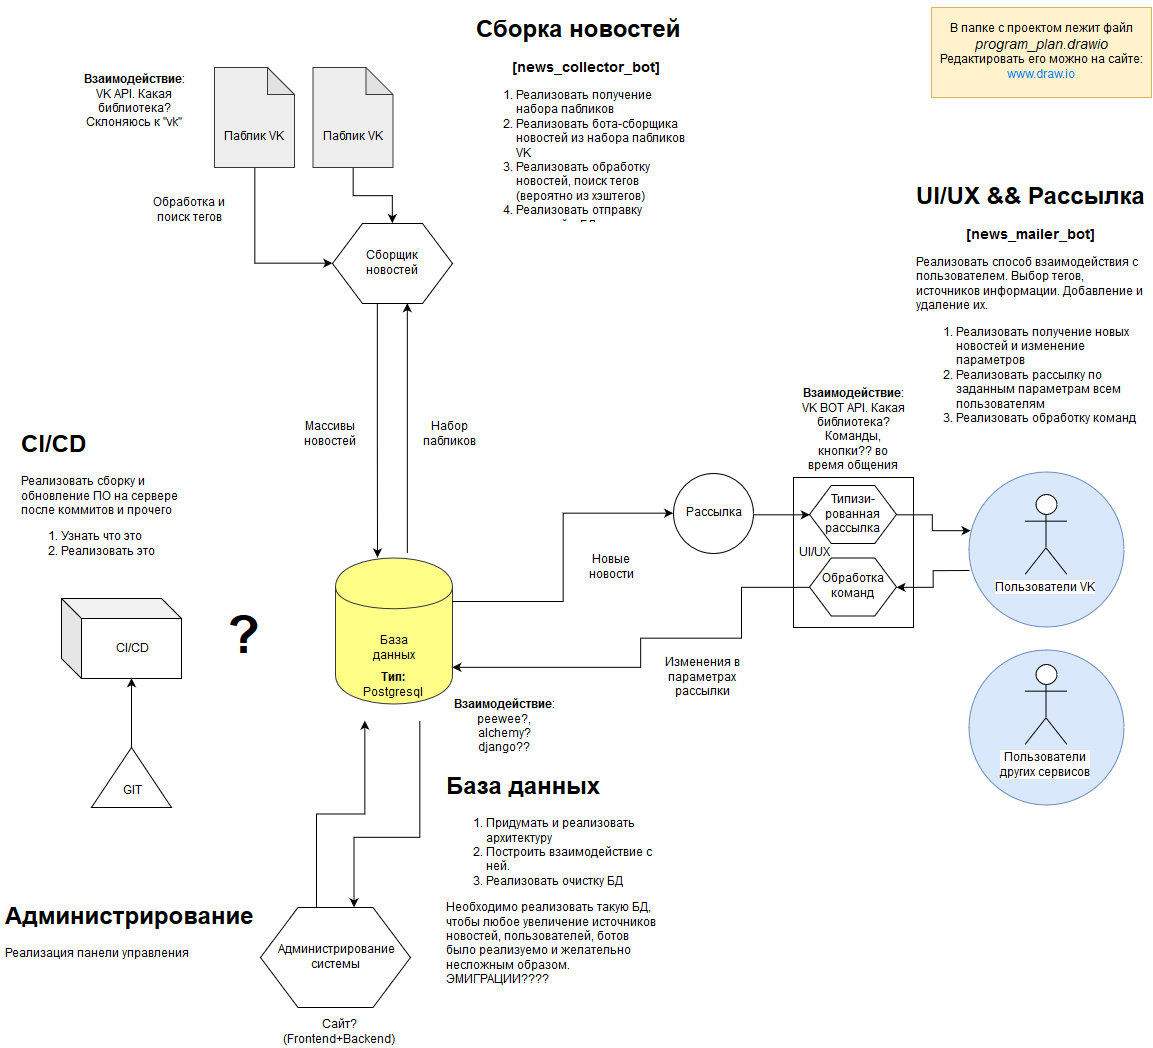

The diagram above was exported from draw.io. Its source (the exported page's mxGraphModel, read from the mxfile embedded in the PNG):
<mxGraphModel dx="700" dy="391" grid="1" gridSize="10" guides="1" tooltips="1" connect="1" arrows="1" fold="1" page="1" pageScale="1" pageWidth="1169" pageHeight="1654" math="0" shadow="0">
  <root>
    <mxCell id="0" />
    <mxCell id="1" parent="0" />
    <mxCell id="fxLxvlHb8nbCscMvTVc--55" value="" style="rounded=0;whiteSpace=wrap;html=1;" parent="1" vertex="1">
      <mxGeometry x="802" y="480" width="120" height="150" as="geometry" />
    </mxCell>
    <mxCell id="fxLxvlHb8nbCscMvTVc--48" style="edgeStyle=orthogonalEdgeStyle;rounded=0;orthogonalLoop=1;jettySize=auto;html=1;entryX=0.625;entryY=1;entryDx=0;entryDy=0;exitX=0.615;exitY=-0.031;exitDx=0;exitDy=0;exitPerimeter=0;" parent="1" source="fxLxvlHb8nbCscMvTVc--2" target="fxLxvlHb8nbCscMvTVc--40" edge="1">
      <mxGeometry relative="1" as="geometry">
        <Array as="points" />
        <mxPoint x="416" y="547" as="sourcePoint" />
      </mxGeometry>
    </mxCell>
    <mxCell id="fxLxvlHb8nbCscMvTVc--2" value="" style="shape=cylinder;whiteSpace=wrap;html=1;boundedLbl=1;backgroundOutline=1;fillColor=#ffff88;strokeColor=#36393d;" parent="1" vertex="1">
      <mxGeometry x="344" y="560.5" width="117" height="146" as="geometry" />
    </mxCell>
    <mxCell id="fxLxvlHb8nbCscMvTVc--6" value="База данных" style="text;html=1;strokeColor=none;fillColor=none;align=center;verticalAlign=middle;whiteSpace=wrap;rounded=0;" parent="1" vertex="1">
      <mxGeometry x="382.5" y="641" width="40" height="20" as="geometry" />
    </mxCell>
    <mxCell id="fxLxvlHb8nbCscMvTVc--7" value="&lt;h1&gt;База данных&lt;br&gt;&lt;/h1&gt;&lt;ol&gt;&lt;li&gt;Придумать и реализовать архитектуру &lt;/li&gt;&lt;li&gt;Построить взаимодействие с ней. &lt;/li&gt;&lt;li&gt;Реализовать очистку БД&lt;br&gt;&lt;/li&gt;&lt;/ol&gt;&lt;p&gt;Необходимо реализовать такую БД, чтобы любое увеличение источников новостей, пользователей, ботов было реализуемо и желательно несложным образом. ЭМИГРАЦИИ????&lt;/p&gt;" style="text;html=1;strokeColor=none;fillColor=none;spacing=5;spacingTop=-20;whiteSpace=wrap;overflow=hidden;rounded=0;" parent="1" vertex="1">
      <mxGeometry x="450" y="770" width="220" height="220" as="geometry" />
    </mxCell>
    <mxCell id="fxLxvlHb8nbCscMvTVc--8" value="&lt;div&gt;&lt;b&gt;Взаимодействие&lt;/b&gt;:&lt;/div&gt;&lt;div&gt;peewee?, alchemy?&lt;/div&gt;&lt;div&gt;django??&lt;br&gt;&lt;/div&gt;" style="text;html=1;strokeColor=none;fillColor=none;align=center;verticalAlign=middle;whiteSpace=wrap;rounded=0;" parent="1" vertex="1">
      <mxGeometry x="458" y="699.5" width="110" height="60" as="geometry" />
    </mxCell>
    <mxCell id="WEeffZEhZPKXwc95iQPf-8" style="edgeStyle=orthogonalEdgeStyle;rounded=0;orthogonalLoop=1;jettySize=auto;html=1;exitX=0.75;exitY=1;exitDx=0;exitDy=0;entryX=0.625;entryY=0;entryDx=0;entryDy=0;" edge="1" parent="1" source="fxLxvlHb8nbCscMvTVc--9" target="WEeffZEhZPKXwc95iQPf-5">
      <mxGeometry relative="1" as="geometry">
        <Array as="points">
          <mxPoint x="429" y="840" />
          <mxPoint x="363" y="840" />
        </Array>
      </mxGeometry>
    </mxCell>
    <mxCell id="fxLxvlHb8nbCscMvTVc--9" value="&lt;div&gt;&lt;b&gt;Тип:&lt;/b&gt;&lt;/div&gt;&lt;div&gt;Postgresql&lt;/div&gt;" style="text;html=1;strokeColor=none;fillColor=none;align=center;verticalAlign=middle;whiteSpace=wrap;rounded=0;" parent="1" vertex="1">
      <mxGeometry x="346" y="653.5" width="110" height="70" as="geometry" />
    </mxCell>
    <mxCell id="fxLxvlHb8nbCscMvTVc--11" value="" style="ellipse;whiteSpace=wrap;html=1;aspect=fixed;fillColor=#dae8fc;strokeColor=#6c8ebf;" parent="1" vertex="1">
      <mxGeometry x="977" y="474.5" width="155" height="155" as="geometry" />
    </mxCell>
    <mxCell id="fxLxvlHb8nbCscMvTVc--12" value="Пользователи VK" style="shape=umlActor;verticalLabelPosition=bottom;labelBackgroundColor=#ffffff;verticalAlign=top;html=1;outlineConnect=0;" parent="1" vertex="1">
      <mxGeometry x="1033.5" y="497" width="42" height="80" as="geometry" />
    </mxCell>
    <mxCell id="fxLxvlHb8nbCscMvTVc--15" value="" style="ellipse;whiteSpace=wrap;html=1;aspect=fixed;fillColor=#dae8fc;strokeColor=#6c8ebf;" parent="1" vertex="1">
      <mxGeometry x="977" y="652" width="155" height="155" as="geometry" />
    </mxCell>
    <mxCell id="fxLxvlHb8nbCscMvTVc--16" value="&lt;div&gt;Пользователи &lt;br&gt;&lt;/div&gt;&lt;div&gt;других сервисов&lt;br&gt;&lt;/div&gt;" style="shape=umlActor;verticalLabelPosition=bottom;labelBackgroundColor=#ffffff;verticalAlign=top;html=1;outlineConnect=0;" parent="1" vertex="1">
      <mxGeometry x="1033.5" y="667" width="42" height="80" as="geometry" />
    </mxCell>
    <mxCell id="fxLxvlHb8nbCscMvTVc--17" value="&lt;h1&gt;UI/UX &amp;amp;&amp;amp; Рассылка&lt;br&gt;&lt;/h1&gt;&lt;div align=&quot;center&quot;&gt;&lt;b&gt;&lt;font style=&quot;font-size: 14px&quot;&gt;[news_mailer_bot]&lt;/font&gt;&lt;/b&gt;&lt;br&gt;&lt;/div&gt;&lt;p&gt;Реализовать способ взаимодействия с пользователем. Выбор тегов, источников информации. Добавление и удаление их.&lt;/p&gt;&lt;ol&gt;&lt;li&gt;Реализовать получение новых новостей и изменение параметров&lt;/li&gt;&lt;li&gt;Реализовать рассылку по заданным параметрам всем пользователям&lt;/li&gt;&lt;li&gt;Реализовать обработку команд&lt;br&gt;&lt;/li&gt;&lt;/ol&gt;&lt;p&gt;&lt;br&gt;&lt;/p&gt;" style="text;html=1;strokeColor=none;fillColor=none;spacing=5;spacingTop=-20;whiteSpace=wrap;overflow=hidden;rounded=0;" parent="1" vertex="1">
      <mxGeometry x="920" y="180" width="240" height="270" as="geometry" />
    </mxCell>
    <mxCell id="fxLxvlHb8nbCscMvTVc--22" style="edgeStyle=orthogonalEdgeStyle;rounded=0;orthogonalLoop=1;jettySize=auto;html=1;exitX=1;exitY=0.5;exitDx=0;exitDy=0;entryX=0.012;entryY=0.376;entryDx=0;entryDy=0;entryPerimeter=0;" parent="1" source="fxLxvlHb8nbCscMvTVc--56" target="fxLxvlHb8nbCscMvTVc--11" edge="1">
      <mxGeometry relative="1" as="geometry">
        <mxPoint x="907" y="533" as="sourcePoint" />
      </mxGeometry>
    </mxCell>
    <mxCell id="fxLxvlHb8nbCscMvTVc--23" style="edgeStyle=orthogonalEdgeStyle;rounded=0;orthogonalLoop=1;jettySize=auto;html=1;entryX=1;entryY=0.5;entryDx=0;entryDy=0;" parent="1" target="fxLxvlHb8nbCscMvTVc--52" edge="1">
      <mxGeometry relative="1" as="geometry">
        <mxPoint x="978" y="573" as="sourcePoint" />
        <mxPoint x="930" y="590" as="targetPoint" />
      </mxGeometry>
    </mxCell>
    <mxCell id="fxLxvlHb8nbCscMvTVc--27" value="&lt;div&gt;&lt;b&gt;Взаимодействие&lt;/b&gt;:&lt;/div&gt;&lt;div&gt;VK BOT API. Какая библиотека?&lt;/div&gt;&lt;div&gt;Команды, кнопки?? во время общения&lt;br&gt;&lt;/div&gt;" style="text;html=1;strokeColor=none;fillColor=none;align=center;verticalAlign=middle;whiteSpace=wrap;rounded=0;" parent="1" vertex="1">
      <mxGeometry x="807" y="398" width="110" height="69" as="geometry" />
    </mxCell>
    <mxCell id="fxLxvlHb8nbCscMvTVc--59" style="edgeStyle=orthogonalEdgeStyle;rounded=0;orthogonalLoop=1;jettySize=auto;html=1;exitX=1;exitY=0.5;exitDx=0;exitDy=0;entryX=0;entryY=0.5;entryDx=0;entryDy=0;" parent="1" source="fxLxvlHb8nbCscMvTVc--66" target="fxLxvlHb8nbCscMvTVc--56" edge="1">
      <mxGeometry relative="1" as="geometry">
        <mxPoint x="700" y="594" as="sourcePoint" />
        <Array as="points">
          <mxPoint x="758" y="516" />
          <mxPoint x="758" y="517" />
        </Array>
      </mxGeometry>
    </mxCell>
    <mxCell id="fxLxvlHb8nbCscMvTVc--44" style="edgeStyle=orthogonalEdgeStyle;rounded=0;orthogonalLoop=1;jettySize=auto;html=1;entryX=0.5;entryY=0;entryDx=0;entryDy=0;" parent="1" source="fxLxvlHb8nbCscMvTVc--33" target="fxLxvlHb8nbCscMvTVc--40" edge="1">
      <mxGeometry relative="1" as="geometry" />
    </mxCell>
    <mxCell id="fxLxvlHb8nbCscMvTVc--33" value="" style="shape=note;whiteSpace=wrap;html=1;backgroundOutline=1;darkOpacity=0.05;size=27;fillColor=#eeeeee;strokeColor=#36393d;" parent="1" vertex="1">
      <mxGeometry x="321.5" y="70" width="80" height="100" as="geometry" />
    </mxCell>
    <mxCell id="fxLxvlHb8nbCscMvTVc--36" value="Паблик VK" style="text;html=1;strokeColor=none;fillColor=none;align=center;verticalAlign=middle;whiteSpace=wrap;rounded=0;" parent="1" vertex="1">
      <mxGeometry x="324.5" y="130" width="72" height="20" as="geometry" />
    </mxCell>
    <mxCell id="fxLxvlHb8nbCscMvTVc--42" style="edgeStyle=orthogonalEdgeStyle;rounded=0;orthogonalLoop=1;jettySize=auto;html=1;entryX=0;entryY=0.5;entryDx=0;entryDy=0;" parent="1" source="fxLxvlHb8nbCscMvTVc--37" target="fxLxvlHb8nbCscMvTVc--40" edge="1">
      <mxGeometry relative="1" as="geometry">
        <mxPoint x="300" y="270" as="targetPoint" />
        <Array as="points">
          <mxPoint x="263" y="266" />
        </Array>
      </mxGeometry>
    </mxCell>
    <mxCell id="fxLxvlHb8nbCscMvTVc--37" value="" style="shape=note;whiteSpace=wrap;html=1;backgroundOutline=1;darkOpacity=0.05;size=27;fillColor=#eeeeee;strokeColor=#36393d;" parent="1" vertex="1">
      <mxGeometry x="223" y="70" width="80" height="100" as="geometry" />
    </mxCell>
    <mxCell id="fxLxvlHb8nbCscMvTVc--38" value="Паблик VK" style="text;html=1;strokeColor=none;fillColor=none;align=center;verticalAlign=middle;whiteSpace=wrap;rounded=0;" parent="1" vertex="1">
      <mxGeometry x="226" y="130" width="72" height="20" as="geometry" />
    </mxCell>
    <mxCell id="fxLxvlHb8nbCscMvTVc--47" style="edgeStyle=orthogonalEdgeStyle;rounded=0;orthogonalLoop=1;jettySize=auto;html=1;exitX=0.375;exitY=1;exitDx=0;exitDy=0;" parent="1" source="fxLxvlHb8nbCscMvTVc--40" edge="1">
      <mxGeometry relative="1" as="geometry">
        <mxPoint x="386" y="560" as="targetPoint" />
      </mxGeometry>
    </mxCell>
    <mxCell id="fxLxvlHb8nbCscMvTVc--40" value="" style="shape=hexagon;perimeter=hexagonPerimeter2;whiteSpace=wrap;html=1;" parent="1" vertex="1">
      <mxGeometry x="341" y="226" width="120" height="80" as="geometry" />
    </mxCell>
    <mxCell id="fxLxvlHb8nbCscMvTVc--41" value="Сборщик новостей" style="text;html=1;strokeColor=none;fillColor=none;align=center;verticalAlign=middle;whiteSpace=wrap;rounded=0;" parent="1" vertex="1">
      <mxGeometry x="380" y="256" width="40" height="20" as="geometry" />
    </mxCell>
    <mxCell id="fxLxvlHb8nbCscMvTVc--43" value="Обработка и поиск тегов" style="text;html=1;strokeColor=none;fillColor=none;align=center;verticalAlign=middle;whiteSpace=wrap;rounded=0;" parent="1" vertex="1">
      <mxGeometry x="148" y="196" width="100" height="34" as="geometry" />
    </mxCell>
    <mxCell id="fxLxvlHb8nbCscMvTVc--45" value="&lt;h1&gt;Сборка новостей&lt;/h1&gt;&lt;div align=&quot;center&quot;&gt;&lt;b&gt;&lt;font style=&quot;font-size: 14px&quot;&gt;[news_collector_bot]&lt;/font&gt;&lt;/b&gt;&lt;br&gt;&lt;/div&gt;&lt;ol&gt;&lt;li&gt;Реализовать получение набора пабликов&lt;br&gt;&lt;/li&gt;&lt;li&gt;Реализовать бота-сборщика новостей из набора пабликов VK&lt;/li&gt;&lt;li&gt;Реализовать обработку новостей, поиск тегов (вероятно из хэштегов)&lt;/li&gt;&lt;li&gt;Реализовать отправку новостей в БД&lt;br&gt;&lt;/li&gt;&lt;/ol&gt;" style="text;html=1;strokeColor=none;fillColor=none;spacing=5;spacingTop=-20;whiteSpace=wrap;overflow=hidden;rounded=0;" parent="1" vertex="1">
      <mxGeometry x="480" y="13" width="230" height="214" as="geometry" />
    </mxCell>
    <mxCell id="fxLxvlHb8nbCscMvTVc--49" value="Набор пабликов" style="text;html=1;strokeColor=none;fillColor=none;align=center;verticalAlign=middle;whiteSpace=wrap;rounded=0;" parent="1" vertex="1">
      <mxGeometry x="438" y="427" width="40" height="20" as="geometry" />
    </mxCell>
    <mxCell id="fxLxvlHb8nbCscMvTVc--50" value="Массивы новостей" style="text;html=1;strokeColor=none;fillColor=none;align=center;verticalAlign=middle;whiteSpace=wrap;rounded=0;" parent="1" vertex="1">
      <mxGeometry x="318" y="427" width="40" height="20" as="geometry" />
    </mxCell>
    <mxCell id="fxLxvlHb8nbCscMvTVc--52" value="" style="shape=hexagon;perimeter=hexagonPerimeter2;whiteSpace=wrap;html=1;" parent="1" vertex="1">
      <mxGeometry x="818" y="560.5" width="87" height="58" as="geometry" />
    </mxCell>
    <mxCell id="fxLxvlHb8nbCscMvTVc--53" value="Обработка команд" style="text;html=1;strokeColor=none;fillColor=none;align=center;verticalAlign=middle;whiteSpace=wrap;rounded=0;" parent="1" vertex="1">
      <mxGeometry x="829" y="575" width="65" height="29" as="geometry" />
    </mxCell>
    <mxCell id="fxLxvlHb8nbCscMvTVc--56" value="" style="shape=hexagon;perimeter=hexagonPerimeter2;whiteSpace=wrap;html=1;" parent="1" vertex="1">
      <mxGeometry x="818" y="488" width="87" height="58" as="geometry" />
    </mxCell>
    <mxCell id="fxLxvlHb8nbCscMvTVc--57" value="&lt;div&gt;Типизи-рованная&lt;/div&gt;&lt;div&gt;рассылка&lt;br&gt;&lt;/div&gt;" style="text;html=1;strokeColor=none;fillColor=none;align=center;verticalAlign=middle;whiteSpace=wrap;rounded=0;" parent="1" vertex="1">
      <mxGeometry x="829" y="502.5" width="65" height="29" as="geometry" />
    </mxCell>
    <mxCell id="fxLxvlHb8nbCscMvTVc--58" value="UI/UX" style="text;html=1;strokeColor=none;fillColor=none;align=center;verticalAlign=middle;whiteSpace=wrap;rounded=0;" parent="1" vertex="1">
      <mxGeometry x="805" y="546" width="35" height="20" as="geometry" />
    </mxCell>
    <mxCell id="fxLxvlHb8nbCscMvTVc--62" value="Новые новости" style="text;html=1;strokeColor=none;fillColor=none;align=center;verticalAlign=middle;whiteSpace=wrap;rounded=0;" parent="1" vertex="1">
      <mxGeometry x="592" y="555" width="56" height="31" as="geometry" />
    </mxCell>
    <mxCell id="fxLxvlHb8nbCscMvTVc--64" value="Изменения в параметрах рассылки" style="text;html=1;strokeColor=none;fillColor=none;align=center;verticalAlign=middle;whiteSpace=wrap;rounded=0;" parent="1" vertex="1">
      <mxGeometry x="658" y="653.5" width="106" height="53" as="geometry" />
    </mxCell>
    <mxCell id="fxLxvlHb8nbCscMvTVc--63" style="edgeStyle=orthogonalEdgeStyle;rounded=0;orthogonalLoop=1;jettySize=auto;html=1;exitX=0;exitY=0.5;exitDx=0;exitDy=0;" parent="1" edge="1">
      <mxGeometry relative="1" as="geometry">
        <mxPoint x="818" y="590" as="sourcePoint" />
        <mxPoint x="461" y="670" as="targetPoint" />
        <Array as="points">
          <mxPoint x="750" y="590" />
          <mxPoint x="750" y="641" />
          <mxPoint x="649" y="641" />
          <mxPoint x="649" y="670" />
          <mxPoint x="461" y="670" />
        </Array>
      </mxGeometry>
    </mxCell>
    <mxCell id="fxLxvlHb8nbCscMvTVc--66" value="" style="ellipse;whiteSpace=wrap;html=1;aspect=fixed;" parent="1" vertex="1">
      <mxGeometry x="682" y="476" width="80" height="80" as="geometry" />
    </mxCell>
    <mxCell id="fxLxvlHb8nbCscMvTVc--67" style="edgeStyle=orthogonalEdgeStyle;rounded=0;orthogonalLoop=1;jettySize=auto;html=1;entryX=0;entryY=0.5;entryDx=0;entryDy=0;exitX=1;exitY=0.3;exitDx=0;exitDy=0;" parent="1" source="fxLxvlHb8nbCscMvTVc--2" target="fxLxvlHb8nbCscMvTVc--66" edge="1">
      <mxGeometry relative="1" as="geometry">
        <mxPoint x="496" y="594" as="sourcePoint" />
        <mxPoint x="818" y="517" as="targetPoint" />
      </mxGeometry>
    </mxCell>
    <mxCell id="fxLxvlHb8nbCscMvTVc--68" value="Рассылка" style="text;html=1;strokeColor=none;fillColor=none;align=center;verticalAlign=middle;whiteSpace=wrap;rounded=0;" parent="1" vertex="1">
      <mxGeometry x="691" y="506" width="62" height="20" as="geometry" />
    </mxCell>
    <mxCell id="fxLxvlHb8nbCscMvTVc--71" value="" style="shape=cube;whiteSpace=wrap;html=1;boundedLbl=1;backgroundOutline=1;darkOpacity=0.05;darkOpacity2=0.1;" parent="1" vertex="1">
      <mxGeometry x="70" y="601" width="120" height="80" as="geometry" />
    </mxCell>
    <mxCell id="fxLxvlHb8nbCscMvTVc--72" value="CI/CD" style="text;html=1;strokeColor=none;fillColor=none;align=center;verticalAlign=middle;whiteSpace=wrap;rounded=0;" parent="1" vertex="1">
      <mxGeometry x="120" y="642" width="40" height="20" as="geometry" />
    </mxCell>
    <mxCell id="fxLxvlHb8nbCscMvTVc--75" style="edgeStyle=orthogonalEdgeStyle;rounded=0;orthogonalLoop=1;jettySize=auto;html=1;exitX=1;exitY=0.5;exitDx=0;exitDy=0;entryX=0;entryY=0;entryDx=70;entryDy=80;entryPerimeter=0;" parent="1" source="fxLxvlHb8nbCscMvTVc--73" target="fxLxvlHb8nbCscMvTVc--71" edge="1">
      <mxGeometry relative="1" as="geometry" />
    </mxCell>
    <mxCell id="fxLxvlHb8nbCscMvTVc--73" value="" style="triangle;whiteSpace=wrap;html=1;rotation=-90;" parent="1" vertex="1">
      <mxGeometry x="110" y="740" width="60" height="80" as="geometry" />
    </mxCell>
    <mxCell id="fxLxvlHb8nbCscMvTVc--74" value="GIT" style="text;html=1;strokeColor=none;fillColor=none;align=center;verticalAlign=middle;whiteSpace=wrap;rounded=0;" parent="1" vertex="1">
      <mxGeometry x="120" y="784" width="40" height="20" as="geometry" />
    </mxCell>
    <mxCell id="fxLxvlHb8nbCscMvTVc--76" value="&lt;h1&gt;CI/CD&lt;/h1&gt;&lt;p&gt;Реализовать сборку и обновление ПО на сервере после коммитов и прочего&lt;br&gt;&lt;/p&gt;&lt;ol&gt;&lt;li&gt;Узнать что это&lt;/li&gt;&lt;li&gt;Реализовать это&lt;br&gt;&lt;/li&gt;&lt;/ol&gt;" style="text;html=1;strokeColor=none;fillColor=none;spacing=5;spacingTop=-20;whiteSpace=wrap;overflow=hidden;rounded=0;" parent="1" vertex="1">
      <mxGeometry x="25" y="428" width="190" height="142" as="geometry" />
    </mxCell>
    <mxCell id="WEeffZEhZPKXwc95iQPf-3" value="&lt;div&gt;&lt;b&gt;Взаимодействие&lt;/b&gt;:&lt;/div&gt;&lt;div&gt;VK API. Какая библиотека?&lt;/div&gt;&lt;div&gt;Склоняюсь к &quot;vk&quot;&lt;br&gt;&lt;/div&gt;" style="text;html=1;strokeColor=none;fillColor=none;align=center;verticalAlign=middle;whiteSpace=wrap;rounded=0;" vertex="1" parent="1">
      <mxGeometry x="88" y="70.16666666666666" width="110" height="69" as="geometry" />
    </mxCell>
    <mxCell id="WEeffZEhZPKXwc95iQPf-4" value="&lt;font size=&quot;1&quot;&gt;&lt;b style=&quot;font-size: 53px&quot;&gt;?&lt;/b&gt;&lt;/font&gt;" style="text;html=1;strokeColor=none;fillColor=none;align=center;verticalAlign=middle;whiteSpace=wrap;rounded=0;" vertex="1" parent="1">
      <mxGeometry x="232" y="629.3333333333333" width="40" height="20" as="geometry" />
    </mxCell>
    <mxCell id="WEeffZEhZPKXwc95iQPf-7" style="edgeStyle=orthogonalEdgeStyle;rounded=0;orthogonalLoop=1;jettySize=auto;html=1;exitX=0.375;exitY=0;exitDx=0;exitDy=0;entryX=0.25;entryY=1;entryDx=0;entryDy=0;" edge="1" parent="1" source="WEeffZEhZPKXwc95iQPf-5" target="fxLxvlHb8nbCscMvTVc--9">
      <mxGeometry relative="1" as="geometry" />
    </mxCell>
    <mxCell id="WEeffZEhZPKXwc95iQPf-5" value="" style="shape=hexagon;perimeter=hexagonPerimeter2;whiteSpace=wrap;html=1;" vertex="1" parent="1">
      <mxGeometry x="269" y="910" width="150" height="100" as="geometry" />
    </mxCell>
    <mxCell id="WEeffZEhZPKXwc95iQPf-6" value="&lt;div&gt;Администрирование&lt;/div&gt;&lt;div&gt;системы&lt;br&gt;&lt;/div&gt;" style="text;html=1;strokeColor=none;fillColor=none;align=center;verticalAlign=middle;whiteSpace=wrap;rounded=0;" vertex="1" parent="1">
      <mxGeometry x="278" y="945" width="132" height="30" as="geometry" />
    </mxCell>
    <mxCell id="WEeffZEhZPKXwc95iQPf-9" value="&lt;h1&gt;Администрирование&lt;br&gt;&lt;/h1&gt;&lt;p&gt;Реализация панели управления&lt;br&gt;&lt;/p&gt;" style="text;html=1;strokeColor=none;fillColor=none;spacing=5;spacingTop=-20;whiteSpace=wrap;overflow=hidden;rounded=0;" vertex="1" parent="1">
      <mxGeometry x="9" y="900" width="262" height="120" as="geometry" />
    </mxCell>
    <mxCell id="WEeffZEhZPKXwc95iQPf-10" value="Сайт? (Frontend+Backend)" style="text;html=1;strokeColor=none;fillColor=none;align=center;verticalAlign=middle;whiteSpace=wrap;rounded=0;" vertex="1" parent="1">
      <mxGeometry x="286" y="1020" width="124" height="30" as="geometry" />
    </mxCell>
    <mxCell id="WEeffZEhZPKXwc95iQPf-11" value="&lt;div&gt;В папке с проектом лежит файл &lt;i&gt;&lt;font style=&quot;font-size: 14px&quot;&gt;program_plan.drawio&lt;/font&gt;&lt;/i&gt;&lt;/div&gt;&lt;div&gt;&lt;font style=&quot;font-size: 12px&quot;&gt;Редактировать его можно на сайте:&lt;/font&gt;&lt;/div&gt;&lt;div&gt;&lt;font style=&quot;font-size: 12px&quot;&gt;&lt;font color=&quot;#007FFF&quot;&gt;www.draw.io&lt;/font&gt;&lt;br&gt;&lt;/font&gt;&lt;/div&gt;" style="text;html=1;align=center;verticalAlign=middle;whiteSpace=wrap;rounded=0;fillColor=#fff2cc;strokeColor=#d6b656;" vertex="1" parent="1">
      <mxGeometry x="940" y="10" width="220" height="90" as="geometry" />
    </mxCell>
  </root>
</mxGraphModel>